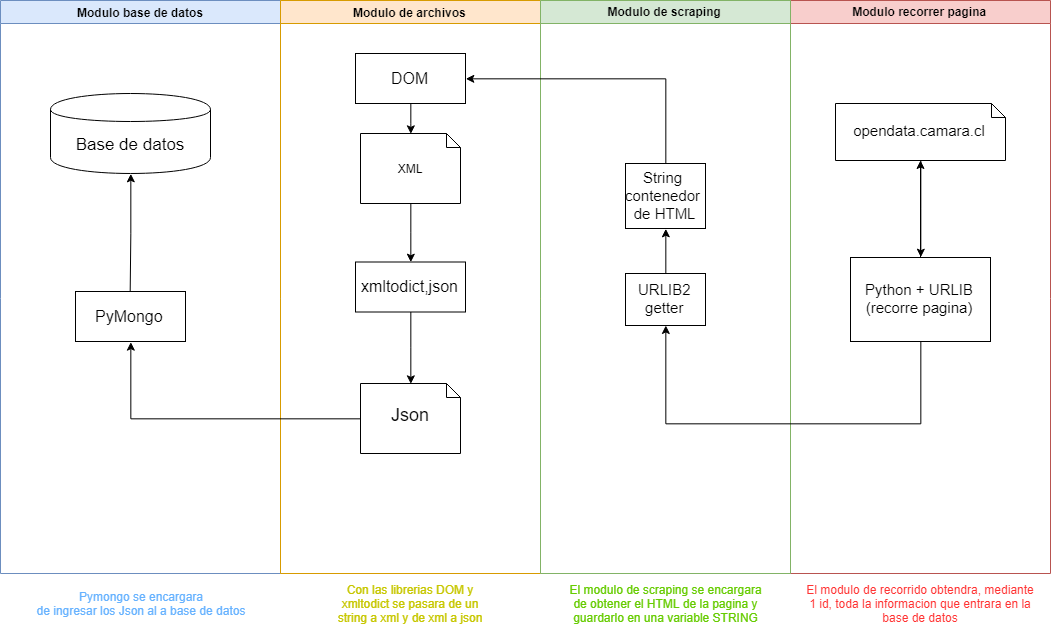

The diagram above was exported from draw.io. Its source (the exported page's mxGraphModel, read from the mxfile embedded in the PNG):
<mxGraphModel dx="1443" dy="738" grid="1" gridSize="10" guides="1" tooltips="1" connect="1" arrows="1" fold="1" page="1" pageScale="1" pageWidth="1169" pageHeight="826" background="#ffffff" math="0" shadow="0">
  <root>
    <mxCell id="0" />
    <mxCell id="1" parent="0" />
    <mxCell id="3" value="Modulo base de datos" style="swimlane;whiteSpace=wrap;startSize=23;fillColor=#dae8fc;strokeColor=#6c8ebf;" parent="1" vertex="1">
      <mxGeometry x="70" y="57" width="280" height="573" as="geometry" />
    </mxCell>
    <mxCell id="sfMQqiWLaDhIqDZeQFTQ-41" value="&lt;font style=&quot;font-size: 17px&quot;&gt;Base de datos&lt;/font&gt;" style="shape=cylinder;whiteSpace=wrap;html=1;boundedLbl=1;backgroundOutline=1;" parent="3" vertex="1">
      <mxGeometry x="50" y="93" width="160" height="80" as="geometry" />
    </mxCell>
    <mxCell id="sfMQqiWLaDhIqDZeQFTQ-44" style="edgeStyle=orthogonalEdgeStyle;rounded=0;orthogonalLoop=1;jettySize=auto;html=1;entryX=0.5;entryY=1;entryDx=0;entryDy=0;exitX=0.5;exitY=0;exitDx=0;exitDy=0;exitPerimeter=0;" parent="3" target="sfMQqiWLaDhIqDZeQFTQ-41" edge="1">
      <mxGeometry relative="1" as="geometry">
        <mxPoint x="129.66666666666674" y="293" as="sourcePoint" />
      </mxGeometry>
    </mxCell>
    <mxCell id="5tGDlT_qLmzUbhkM7uyD-31" value="&lt;font style=&quot;font-size: 16px&quot;&gt;PyMongo&lt;/font&gt;" style="html=1;" vertex="1" parent="3">
      <mxGeometry x="75" y="291" width="110" height="50" as="geometry" />
    </mxCell>
    <mxCell id="sfMQqiWLaDhIqDZeQFTQ-46" value="Modulo de archivos" style="swimlane;html=1;startSize=23;horizontal=1;containerType=tree;fillColor=#ffe6cc;strokeColor=#d79b00;" parent="1" vertex="1">
      <mxGeometry x="350" y="57" width="260" height="573" as="geometry" />
    </mxCell>
    <mxCell id="5tGDlT_qLmzUbhkM7uyD-20" style="edgeStyle=orthogonalEdgeStyle;rounded=0;orthogonalLoop=1;jettySize=auto;html=1;entryX=0.5;entryY=0;entryDx=0;entryDy=0;entryPerimeter=0;" edge="1" parent="sfMQqiWLaDhIqDZeQFTQ-46" source="sfMQqiWLaDhIqDZeQFTQ-50" target="sfMQqiWLaDhIqDZeQFTQ-57">
      <mxGeometry relative="1" as="geometry" />
    </mxCell>
    <mxCell id="sfMQqiWLaDhIqDZeQFTQ-50" value="&lt;font style=&quot;font-size: 16px&quot;&gt;xmltodict,json&lt;/font&gt;" style="html=1;" parent="sfMQqiWLaDhIqDZeQFTQ-46" vertex="1">
      <mxGeometry x="75" y="261.5" width="110" height="50" as="geometry" />
    </mxCell>
    <mxCell id="sfMQqiWLaDhIqDZeQFTQ-57" value="&lt;font style=&quot;font-size: 18px&quot;&gt;&lt;br&gt;Json&lt;/font&gt;" style="shape=note;whiteSpace=wrap;html=1;size=14;verticalAlign=top;align=center;spacingTop=-6;" parent="sfMQqiWLaDhIqDZeQFTQ-46" vertex="1">
      <mxGeometry x="80" y="383" width="100" height="70" as="geometry" />
    </mxCell>
    <mxCell id="5tGDlT_qLmzUbhkM7uyD-18" style="edgeStyle=orthogonalEdgeStyle;rounded=0;orthogonalLoop=1;jettySize=auto;html=1;entryX=0.5;entryY=0;entryDx=0;entryDy=0;entryPerimeter=0;" edge="1" parent="sfMQqiWLaDhIqDZeQFTQ-46" source="5tGDlT_qLmzUbhkM7uyD-14" target="5tGDlT_qLmzUbhkM7uyD-17">
      <mxGeometry relative="1" as="geometry" />
    </mxCell>
    <mxCell id="5tGDlT_qLmzUbhkM7uyD-14" value="&lt;font style=&quot;font-size: 16px&quot;&gt;DOM&lt;/font&gt;" style="html=1;" vertex="1" parent="sfMQqiWLaDhIqDZeQFTQ-46">
      <mxGeometry x="75" y="53" width="110" height="50" as="geometry" />
    </mxCell>
    <mxCell id="5tGDlT_qLmzUbhkM7uyD-19" style="edgeStyle=orthogonalEdgeStyle;rounded=0;orthogonalLoop=1;jettySize=auto;html=1;entryX=0.5;entryY=0;entryDx=0;entryDy=0;" edge="1" parent="sfMQqiWLaDhIqDZeQFTQ-46" source="5tGDlT_qLmzUbhkM7uyD-17" target="sfMQqiWLaDhIqDZeQFTQ-50">
      <mxGeometry relative="1" as="geometry" />
    </mxCell>
    <mxCell id="5tGDlT_qLmzUbhkM7uyD-17" value="&lt;br&gt;&lt;br&gt;XML" style="shape=note;whiteSpace=wrap;html=1;size=14;verticalAlign=top;align=center;spacingTop=-6;" vertex="1" parent="sfMQqiWLaDhIqDZeQFTQ-46">
      <mxGeometry x="80" y="133" width="100" height="70" as="geometry" />
    </mxCell>
    <mxCell id="sfMQqiWLaDhIqDZeQFTQ-51" value="Modulo recorrer pagina" style="swimlane;fillColor=#f8cecc;strokeColor=#b85450;" parent="1" vertex="1">
      <mxGeometry x="860" y="57" width="260" height="573" as="geometry" />
    </mxCell>
    <mxCell id="5tGDlT_qLmzUbhkM7uyD-22" style="edgeStyle=orthogonalEdgeStyle;rounded=0;orthogonalLoop=1;jettySize=auto;html=1;entryX=0.5;entryY=0;entryDx=0;entryDy=0;" edge="1" parent="sfMQqiWLaDhIqDZeQFTQ-51" source="5tGDlT_qLmzUbhkM7uyD-3" target="5tGDlT_qLmzUbhkM7uyD-21">
      <mxGeometry relative="1" as="geometry" />
    </mxCell>
    <mxCell id="5tGDlT_qLmzUbhkM7uyD-3" value="&lt;span style=&quot;font-size: 15px ; white-space: nowrap&quot;&gt;&lt;br&gt;opendata.camara.cl&lt;/span&gt;" style="shape=note;whiteSpace=wrap;html=1;size=14;verticalAlign=top;align=center;spacingTop=-6;" vertex="1" parent="sfMQqiWLaDhIqDZeQFTQ-51">
      <mxGeometry x="45" y="103" width="170" height="57" as="geometry" />
    </mxCell>
    <mxCell id="5tGDlT_qLmzUbhkM7uyD-23" style="edgeStyle=orthogonalEdgeStyle;rounded=0;orthogonalLoop=1;jettySize=auto;html=1;" edge="1" parent="sfMQqiWLaDhIqDZeQFTQ-51" source="5tGDlT_qLmzUbhkM7uyD-21" target="5tGDlT_qLmzUbhkM7uyD-3">
      <mxGeometry relative="1" as="geometry" />
    </mxCell>
    <mxCell id="5tGDlT_qLmzUbhkM7uyD-21" value="&lt;span style=&quot;font-size: 15px&quot;&gt;Python + URLIB&lt;br&gt;(recorre pagina)&lt;br&gt;&lt;/span&gt;" style="html=1;" vertex="1" parent="sfMQqiWLaDhIqDZeQFTQ-51">
      <mxGeometry x="60" y="257" width="140" height="84" as="geometry" />
    </mxCell>
    <mxCell id="sfMQqiWLaDhIqDZeQFTQ-52" value="Modulo de scraping" style="swimlane;fillColor=#d5e8d4;strokeColor=#82b366;" parent="1" vertex="1">
      <mxGeometry x="610" y="57" width="250" height="573" as="geometry" />
    </mxCell>
    <mxCell id="5tGDlT_qLmzUbhkM7uyD-4" value="&lt;span style=&quot;font-size: 15px&quot;&gt;URLIB2&lt;br&gt;getter&lt;br&gt;&lt;/span&gt;" style="html=1;" vertex="1" parent="sfMQqiWLaDhIqDZeQFTQ-52">
      <mxGeometry x="85" y="273" width="80" height="52" as="geometry" />
    </mxCell>
    <mxCell id="5tGDlT_qLmzUbhkM7uyD-6" value="&lt;span style=&quot;font-size: 15px&quot;&gt;String &lt;br&gt;contenedor &lt;br&gt;de HTML&lt;/span&gt;" style="html=1;" vertex="1" parent="sfMQqiWLaDhIqDZeQFTQ-52">
      <mxGeometry x="85" y="163" width="80" height="65" as="geometry" />
    </mxCell>
    <mxCell id="5tGDlT_qLmzUbhkM7uyD-7" style="edgeStyle=orthogonalEdgeStyle;rounded=0;orthogonalLoop=1;jettySize=auto;html=1;exitX=0.5;exitY=0;exitDx=0;exitDy=0;entryX=0.5;entryY=1;entryDx=0;entryDy=0;" edge="1" parent="sfMQqiWLaDhIqDZeQFTQ-52" source="5tGDlT_qLmzUbhkM7uyD-4" target="5tGDlT_qLmzUbhkM7uyD-6">
      <mxGeometry relative="1" as="geometry">
        <mxPoint x="200.22413793103442" y="247.68965517241384" as="sourcePoint" />
        <mxPoint x="200.22413793103442" y="176.65517241379314" as="targetPoint" />
      </mxGeometry>
    </mxCell>
    <mxCell id="5tGDlT_qLmzUbhkM7uyD-15" style="edgeStyle=orthogonalEdgeStyle;rounded=0;orthogonalLoop=1;jettySize=auto;html=1;entryX=1;entryY=0.5;entryDx=0;entryDy=0;" edge="1" parent="1" source="5tGDlT_qLmzUbhkM7uyD-6" target="5tGDlT_qLmzUbhkM7uyD-14">
      <mxGeometry relative="1" as="geometry">
        <Array as="points">
          <mxPoint x="735" y="135" />
        </Array>
      </mxGeometry>
    </mxCell>
    <mxCell id="5tGDlT_qLmzUbhkM7uyD-24" style="edgeStyle=orthogonalEdgeStyle;rounded=0;orthogonalLoop=1;jettySize=auto;html=1;entryX=0.5;entryY=1;entryDx=0;entryDy=0;" edge="1" parent="1" source="5tGDlT_qLmzUbhkM7uyD-21" target="5tGDlT_qLmzUbhkM7uyD-4">
      <mxGeometry relative="1" as="geometry">
        <Array as="points">
          <mxPoint x="990" y="480" />
          <mxPoint x="735" y="480" />
        </Array>
      </mxGeometry>
    </mxCell>
    <mxCell id="5tGDlT_qLmzUbhkM7uyD-25" value="&lt;font color=&quot;#66b2ff&quot;&gt;Pymongo se encargara&lt;br&gt;de ingresar los Json al a base de datos&lt;/font&gt;" style="text;html=1;strokeColor=none;fillColor=none;align=center;verticalAlign=middle;whiteSpace=wrap;rounded=0;" vertex="1" parent="1">
      <mxGeometry x="95" y="650" width="230" height="20" as="geometry" />
    </mxCell>
    <mxCell id="5tGDlT_qLmzUbhkM7uyD-26" value="&lt;font color=&quot;#c7c700&quot;&gt;Con las librerias DOM y xmltodict se pasara de un string a xml y de xml a json&lt;/font&gt;" style="text;html=1;strokeColor=none;fillColor=none;align=center;verticalAlign=middle;whiteSpace=wrap;rounded=0;" vertex="1" parent="1">
      <mxGeometry x="405" y="650" width="150" height="20" as="geometry" />
    </mxCell>
    <mxCell id="5tGDlT_qLmzUbhkM7uyD-27" value="&lt;font color=&quot;#66cc00&quot;&gt;El modulo de scraping se encargara de obtener el HTML de la pagina y guardarlo en una variable STRING&lt;/font&gt;" style="text;html=1;strokeColor=none;fillColor=none;align=center;verticalAlign=middle;whiteSpace=wrap;rounded=0;" vertex="1" parent="1">
      <mxGeometry x="632.5" y="650" width="205" height="20" as="geometry" />
    </mxCell>
    <mxCell id="5tGDlT_qLmzUbhkM7uyD-28" value="&lt;font color=&quot;#ff3333&quot;&gt;El modulo de recorrido obtendra, mediante 1 id, toda la informacion que entrara en la base de datos&lt;/font&gt;" style="text;html=1;strokeColor=none;fillColor=none;align=center;verticalAlign=middle;whiteSpace=wrap;rounded=0;" vertex="1" parent="1">
      <mxGeometry x="875" y="650" width="230" height="20" as="geometry" />
    </mxCell>
    <mxCell id="5tGDlT_qLmzUbhkM7uyD-32" style="edgeStyle=orthogonalEdgeStyle;rounded=0;orthogonalLoop=1;jettySize=auto;html=1;entryX=0.5;entryY=1;entryDx=0;entryDy=0;" edge="1" parent="1" source="sfMQqiWLaDhIqDZeQFTQ-57" target="5tGDlT_qLmzUbhkM7uyD-31">
      <mxGeometry relative="1" as="geometry" />
    </mxCell>
  </root>
</mxGraphModel>